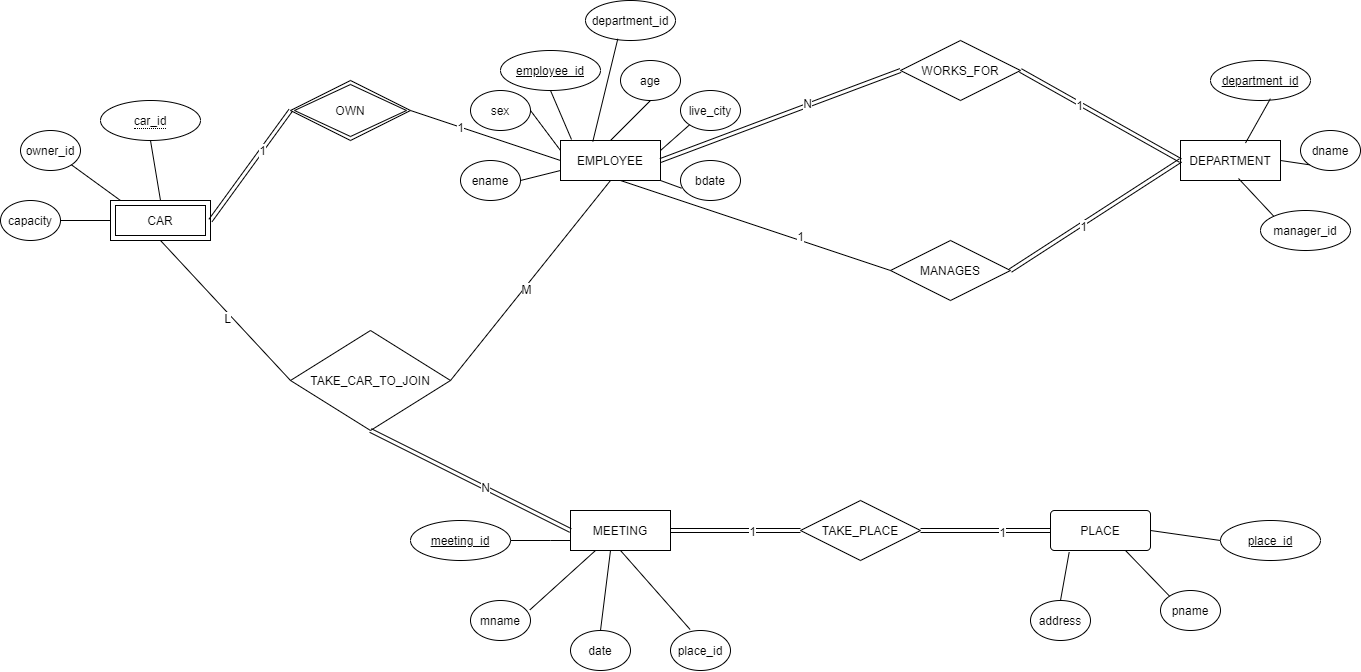

The diagram above was exported from draw.io. Its source (the exported page's mxGraphModel, read from the mxfile embedded in the PNG):
<mxGraphModel dx="1589" dy="1054" grid="1" gridSize="10" guides="1" tooltips="1" connect="1" arrows="1" fold="1" page="1" pageScale="1" pageWidth="1400" pageHeight="850" math="0" shadow="0" extFonts="Permanent Marker^https://fonts.googleapis.com/css?family=Permanent+Marker">
  <root>
    <mxCell id="0" />
    <mxCell id="1" parent="0" />
    <mxCell id="aqdwElEQBSbAD_cAF69c-2" value="EMPLOYEE" style="whiteSpace=wrap;html=1;align=center;" vertex="1" parent="1">
      <mxGeometry x="580" y="260" width="100" height="40" as="geometry" />
    </mxCell>
    <mxCell id="aqdwElEQBSbAD_cAF69c-3" value="DEPARTMENT" style="whiteSpace=wrap;html=1;align=center;" vertex="1" parent="1">
      <mxGeometry x="1200" y="260" width="100" height="40" as="geometry" />
    </mxCell>
    <mxCell id="aqdwElEQBSbAD_cAF69c-4" value="MEETING" style="whiteSpace=wrap;html=1;align=center;" vertex="1" parent="1">
      <mxGeometry x="590" y="630" width="100" height="40" as="geometry" />
    </mxCell>
    <mxCell id="aqdwElEQBSbAD_cAF69c-5" value="PLACE" style="rounded=1;arcSize=10;whiteSpace=wrap;html=1;align=center;" vertex="1" parent="1">
      <mxGeometry x="1070" y="630" width="100" height="40" as="geometry" />
    </mxCell>
    <mxCell id="aqdwElEQBSbAD_cAF69c-6" value="CAR" style="shape=ext;margin=3;double=1;whiteSpace=wrap;html=1;align=center;" vertex="1" parent="1">
      <mxGeometry x="130" y="320" width="100" height="40" as="geometry" />
    </mxCell>
    <mxCell id="aqdwElEQBSbAD_cAF69c-7" value="OWN" style="shape=rhombus;double=1;perimeter=rhombusPerimeter;whiteSpace=wrap;html=1;align=center;" vertex="1" parent="1">
      <mxGeometry x="310" y="200" width="120" height="60" as="geometry" />
    </mxCell>
    <mxCell id="aqdwElEQBSbAD_cAF69c-8" value="TAKE_CAR_TO_JOIN" style="shape=rhombus;perimeter=rhombusPerimeter;whiteSpace=wrap;html=1;align=center;" vertex="1" parent="1">
      <mxGeometry x="310" y="450" width="160" height="100" as="geometry" />
    </mxCell>
    <mxCell id="aqdwElEQBSbAD_cAF69c-9" value="TAKE_PLACE" style="shape=rhombus;perimeter=rhombusPerimeter;whiteSpace=wrap;html=1;align=center;" vertex="1" parent="1">
      <mxGeometry x="820" y="620" width="120" height="60" as="geometry" />
    </mxCell>
    <mxCell id="aqdwElEQBSbAD_cAF69c-10" value="WORKS_FOR" style="shape=rhombus;perimeter=rhombusPerimeter;whiteSpace=wrap;html=1;align=center;" vertex="1" parent="1">
      <mxGeometry x="920" y="160" width="120" height="60" as="geometry" />
    </mxCell>
    <mxCell id="aqdwElEQBSbAD_cAF69c-11" value="MANAGES" style="shape=rhombus;perimeter=rhombusPerimeter;whiteSpace=wrap;html=1;align=center;" vertex="1" parent="1">
      <mxGeometry x="910" y="360" width="120" height="60" as="geometry" />
    </mxCell>
    <mxCell id="aqdwElEQBSbAD_cAF69c-14" value="ename" style="ellipse;whiteSpace=wrap;html=1;align=center;" vertex="1" parent="1">
      <mxGeometry x="480" y="280" width="60" height="40" as="geometry" />
    </mxCell>
    <mxCell id="aqdwElEQBSbAD_cAF69c-21" value="sex" style="ellipse;whiteSpace=wrap;html=1;align=center;" vertex="1" parent="1">
      <mxGeometry x="490" y="210" width="60" height="40" as="geometry" />
    </mxCell>
    <mxCell id="aqdwElEQBSbAD_cAF69c-22" value="age" style="ellipse;whiteSpace=wrap;html=1;align=center;" vertex="1" parent="1">
      <mxGeometry x="640" y="180" width="60" height="40" as="geometry" />
    </mxCell>
    <mxCell id="aqdwElEQBSbAD_cAF69c-23" value="live_city" style="ellipse;whiteSpace=wrap;html=1;align=center;" vertex="1" parent="1">
      <mxGeometry x="700" y="210" width="60" height="40" as="geometry" />
    </mxCell>
    <mxCell id="aqdwElEQBSbAD_cAF69c-24" value="department_id" style="ellipse;whiteSpace=wrap;html=1;align=center;" vertex="1" parent="1">
      <mxGeometry x="605" y="120" width="90" height="40" as="geometry" />
    </mxCell>
    <mxCell id="aqdwElEQBSbAD_cAF69c-25" value="bdate" style="ellipse;whiteSpace=wrap;html=1;align=center;" vertex="1" parent="1">
      <mxGeometry x="700" y="280" width="60" height="40" as="geometry" />
    </mxCell>
    <mxCell id="aqdwElEQBSbAD_cAF69c-26" value="owner_id" style="ellipse;whiteSpace=wrap;html=1;align=center;" vertex="1" parent="1">
      <mxGeometry x="40" y="250" width="60" height="40" as="geometry" />
    </mxCell>
    <mxCell id="aqdwElEQBSbAD_cAF69c-27" value="employee_id" style="ellipse;whiteSpace=wrap;html=1;align=center;fontStyle=4;" vertex="1" parent="1">
      <mxGeometry x="520" y="170" width="100" height="40" as="geometry" />
    </mxCell>
    <mxCell id="aqdwElEQBSbAD_cAF69c-28" value="&lt;span style=&quot;border-bottom: 1px dotted&quot;&gt;car_id&lt;/span&gt;" style="ellipse;whiteSpace=wrap;html=1;align=center;" vertex="1" parent="1">
      <mxGeometry x="120" y="220" width="100" height="40" as="geometry" />
    </mxCell>
    <mxCell id="aqdwElEQBSbAD_cAF69c-29" value="capacity" style="ellipse;whiteSpace=wrap;html=1;align=center;" vertex="1" parent="1">
      <mxGeometry x="20" y="320" width="60" height="40" as="geometry" />
    </mxCell>
    <mxCell id="aqdwElEQBSbAD_cAF69c-33" value="" style="endArrow=none;html=1;rounded=0;exitX=1;exitY=0.5;exitDx=0;exitDy=0;entryX=0;entryY=0.75;entryDx=0;entryDy=0;" edge="1" parent="1" source="aqdwElEQBSbAD_cAF69c-14" target="aqdwElEQBSbAD_cAF69c-2">
      <mxGeometry relative="1" as="geometry">
        <mxPoint x="620" y="370" as="sourcePoint" />
        <mxPoint x="780" y="370" as="targetPoint" />
      </mxGeometry>
    </mxCell>
    <mxCell id="aqdwElEQBSbAD_cAF69c-34" value="" style="endArrow=none;html=1;rounded=0;exitX=0.5;exitY=1;exitDx=0;exitDy=0;entryX=0.11;entryY=-0.025;entryDx=0;entryDy=0;entryPerimeter=0;" edge="1" parent="1" source="aqdwElEQBSbAD_cAF69c-27" target="aqdwElEQBSbAD_cAF69c-2">
      <mxGeometry relative="1" as="geometry">
        <mxPoint x="550" y="310" as="sourcePoint" />
        <mxPoint x="580" y="260" as="targetPoint" />
      </mxGeometry>
    </mxCell>
    <mxCell id="aqdwElEQBSbAD_cAF69c-35" value="" style="endArrow=none;html=1;rounded=0;exitX=0.5;exitY=1;exitDx=0;exitDy=0;entryX=0.5;entryY=0;entryDx=0;entryDy=0;" edge="1" parent="1" source="aqdwElEQBSbAD_cAF69c-22" target="aqdwElEQBSbAD_cAF69c-2">
      <mxGeometry relative="1" as="geometry">
        <mxPoint x="560" y="320" as="sourcePoint" />
        <mxPoint x="600" y="300" as="targetPoint" />
      </mxGeometry>
    </mxCell>
    <mxCell id="aqdwElEQBSbAD_cAF69c-36" value="" style="endArrow=none;html=1;rounded=0;exitX=0.323;exitY=0.025;exitDx=0;exitDy=0;entryX=0.359;entryY=0.958;entryDx=0;entryDy=0;entryPerimeter=0;exitPerimeter=0;" edge="1" parent="1" source="aqdwElEQBSbAD_cAF69c-2" target="aqdwElEQBSbAD_cAF69c-24">
      <mxGeometry relative="1" as="geometry">
        <mxPoint x="570" y="330" as="sourcePoint" />
        <mxPoint x="610" y="310" as="targetPoint" />
      </mxGeometry>
    </mxCell>
    <mxCell id="aqdwElEQBSbAD_cAF69c-37" value="" style="endArrow=none;html=1;rounded=0;exitX=1;exitY=0.25;exitDx=0;exitDy=0;entryX=0;entryY=1;entryDx=0;entryDy=0;" edge="1" parent="1" source="aqdwElEQBSbAD_cAF69c-2" target="aqdwElEQBSbAD_cAF69c-23">
      <mxGeometry relative="1" as="geometry">
        <mxPoint x="580" y="340" as="sourcePoint" />
        <mxPoint x="620" y="320" as="targetPoint" />
      </mxGeometry>
    </mxCell>
    <mxCell id="aqdwElEQBSbAD_cAF69c-38" value="" style="endArrow=none;html=1;rounded=0;exitX=0;exitY=0.25;exitDx=0;exitDy=0;entryX=1;entryY=0.5;entryDx=0;entryDy=0;" edge="1" parent="1" source="aqdwElEQBSbAD_cAF69c-2" target="aqdwElEQBSbAD_cAF69c-21">
      <mxGeometry relative="1" as="geometry">
        <mxPoint x="590" y="350" as="sourcePoint" />
        <mxPoint x="550" y="240" as="targetPoint" />
      </mxGeometry>
    </mxCell>
    <mxCell id="aqdwElEQBSbAD_cAF69c-39" value="" style="endArrow=none;html=1;rounded=0;exitX=1;exitY=1;exitDx=0;exitDy=0;entryX=0.017;entryY=0.692;entryDx=0;entryDy=0;entryPerimeter=0;" edge="1" parent="1" source="aqdwElEQBSbAD_cAF69c-2" target="aqdwElEQBSbAD_cAF69c-25">
      <mxGeometry relative="1" as="geometry">
        <mxPoint x="600" y="360" as="sourcePoint" />
        <mxPoint x="640" y="340" as="targetPoint" />
      </mxGeometry>
    </mxCell>
    <mxCell id="aqdwElEQBSbAD_cAF69c-40" value="" style="endArrow=none;html=1;rounded=0;exitX=1;exitY=0.5;exitDx=0;exitDy=0;entryX=0;entryY=0.5;entryDx=0;entryDy=0;" edge="1" parent="1" source="aqdwElEQBSbAD_cAF69c-29" target="aqdwElEQBSbAD_cAF69c-6">
      <mxGeometry relative="1" as="geometry">
        <mxPoint x="550" y="310" as="sourcePoint" />
        <mxPoint x="590" y="300" as="targetPoint" />
      </mxGeometry>
    </mxCell>
    <mxCell id="aqdwElEQBSbAD_cAF69c-41" value="" style="endArrow=none;html=1;rounded=0;exitX=0.5;exitY=1;exitDx=0;exitDy=0;entryX=0.5;entryY=0;entryDx=0;entryDy=0;" edge="1" parent="1" source="aqdwElEQBSbAD_cAF69c-28" target="aqdwElEQBSbAD_cAF69c-6">
      <mxGeometry relative="1" as="geometry">
        <mxPoint x="90" y="350" as="sourcePoint" />
        <mxPoint x="140" y="350" as="targetPoint" />
      </mxGeometry>
    </mxCell>
    <mxCell id="aqdwElEQBSbAD_cAF69c-42" value="" style="endArrow=none;html=1;rounded=0;exitX=1;exitY=1;exitDx=0;exitDy=0;" edge="1" parent="1" source="aqdwElEQBSbAD_cAF69c-26">
      <mxGeometry relative="1" as="geometry">
        <mxPoint x="100" y="360" as="sourcePoint" />
        <mxPoint x="140" y="320" as="targetPoint" />
      </mxGeometry>
    </mxCell>
    <mxCell id="aqdwElEQBSbAD_cAF69c-43" value="mname" style="ellipse;whiteSpace=wrap;html=1;align=center;" vertex="1" parent="1">
      <mxGeometry x="490" y="720" width="60" height="40" as="geometry" />
    </mxCell>
    <mxCell id="aqdwElEQBSbAD_cAF69c-45" value="date" style="ellipse;whiteSpace=wrap;html=1;align=center;" vertex="1" parent="1">
      <mxGeometry x="590" y="750" width="60" height="40" as="geometry" />
    </mxCell>
    <mxCell id="aqdwElEQBSbAD_cAF69c-46" value="place_id" style="ellipse;whiteSpace=wrap;html=1;align=center;" vertex="1" parent="1">
      <mxGeometry x="690" y="750" width="60" height="40" as="geometry" />
    </mxCell>
    <mxCell id="aqdwElEQBSbAD_cAF69c-47" value="meeting_id" style="ellipse;whiteSpace=wrap;html=1;align=center;fontStyle=4;" vertex="1" parent="1">
      <mxGeometry x="430" y="640" width="100" height="40" as="geometry" />
    </mxCell>
    <mxCell id="aqdwElEQBSbAD_cAF69c-49" value="address" style="ellipse;whiteSpace=wrap;html=1;align=center;" vertex="1" parent="1">
      <mxGeometry x="1050" y="720" width="60" height="40" as="geometry" />
    </mxCell>
    <mxCell id="aqdwElEQBSbAD_cAF69c-50" value="pname" style="ellipse;whiteSpace=wrap;html=1;align=center;" vertex="1" parent="1">
      <mxGeometry x="1180" y="710" width="60" height="40" as="geometry" />
    </mxCell>
    <mxCell id="aqdwElEQBSbAD_cAF69c-51" value="place_id" style="ellipse;whiteSpace=wrap;html=1;align=center;fontStyle=4;" vertex="1" parent="1">
      <mxGeometry x="1240" y="640" width="100" height="40" as="geometry" />
    </mxCell>
    <mxCell id="aqdwElEQBSbAD_cAF69c-54" value="dname" style="ellipse;whiteSpace=wrap;html=1;align=center;" vertex="1" parent="1">
      <mxGeometry x="1320" y="250" width="60" height="40" as="geometry" />
    </mxCell>
    <mxCell id="aqdwElEQBSbAD_cAF69c-56" value="manager_id" style="ellipse;whiteSpace=wrap;html=1;align=center;" vertex="1" parent="1">
      <mxGeometry x="1280" y="330" width="90" height="40" as="geometry" />
    </mxCell>
    <mxCell id="aqdwElEQBSbAD_cAF69c-57" value="department_id" style="ellipse;whiteSpace=wrap;html=1;align=center;fontStyle=4;" vertex="1" parent="1">
      <mxGeometry x="1230" y="180" width="100" height="40" as="geometry" />
    </mxCell>
    <mxCell id="aqdwElEQBSbAD_cAF69c-58" value="" style="shape=link;html=1;entryX=0;entryY=0.5;entryDx=0;entryDy=0;exitX=1;exitY=0.5;exitDx=0;exitDy=0;" edge="1" parent="1" source="aqdwElEQBSbAD_cAF69c-10" target="aqdwElEQBSbAD_cAF69c-3">
      <mxGeometry width="100" relative="1" as="geometry">
        <mxPoint x="1040" y="190" as="sourcePoint" />
        <mxPoint x="990" y="360" as="targetPoint" />
      </mxGeometry>
    </mxCell>
    <mxCell id="aqdwElEQBSbAD_cAF69c-81" value="1" style="edgeLabel;html=1;align=center;verticalAlign=middle;resizable=0;points=[];" vertex="1" connectable="0" parent="aqdwElEQBSbAD_cAF69c-58">
      <mxGeometry x="-0.2615" y="-1" relative="1" as="geometry">
        <mxPoint as="offset" />
      </mxGeometry>
    </mxCell>
    <mxCell id="aqdwElEQBSbAD_cAF69c-59" value="" style="shape=link;html=1;exitX=1;exitY=0.5;exitDx=0;exitDy=0;" edge="1" parent="1" source="aqdwElEQBSbAD_cAF69c-11">
      <mxGeometry width="100" relative="1" as="geometry">
        <mxPoint x="1050" y="200" as="sourcePoint" />
        <mxPoint x="1200" y="280" as="targetPoint" />
      </mxGeometry>
    </mxCell>
    <mxCell id="aqdwElEQBSbAD_cAF69c-83" value="1" style="edgeLabel;html=1;align=center;verticalAlign=middle;resizable=0;points=[];" vertex="1" connectable="0" parent="aqdwElEQBSbAD_cAF69c-59">
      <mxGeometry x="-0.1615" y="-2" relative="1" as="geometry">
        <mxPoint as="offset" />
      </mxGeometry>
    </mxCell>
    <mxCell id="aqdwElEQBSbAD_cAF69c-60" value="" style="shape=link;html=1;entryX=0;entryY=0.5;entryDx=0;entryDy=0;" edge="1" parent="1" target="aqdwElEQBSbAD_cAF69c-10">
      <mxGeometry width="100" relative="1" as="geometry">
        <mxPoint x="680" y="280" as="sourcePoint" />
        <mxPoint x="1220" y="300" as="targetPoint" />
      </mxGeometry>
    </mxCell>
    <mxCell id="aqdwElEQBSbAD_cAF69c-80" value="N" style="edgeLabel;html=1;align=center;verticalAlign=middle;resizable=0;points=[];" vertex="1" connectable="0" parent="aqdwElEQBSbAD_cAF69c-60">
      <mxGeometry x="0.2303" y="3" relative="1" as="geometry">
        <mxPoint as="offset" />
      </mxGeometry>
    </mxCell>
    <mxCell id="aqdwElEQBSbAD_cAF69c-61" value="" style="shape=link;html=1;entryX=0;entryY=0.5;entryDx=0;entryDy=0;exitX=0.5;exitY=1;exitDx=0;exitDy=0;" edge="1" parent="1" source="aqdwElEQBSbAD_cAF69c-8" target="aqdwElEQBSbAD_cAF69c-4">
      <mxGeometry width="100" relative="1" as="geometry">
        <mxPoint x="1070" y="220" as="sourcePoint" />
        <mxPoint x="1230" y="310" as="targetPoint" />
      </mxGeometry>
    </mxCell>
    <mxCell id="aqdwElEQBSbAD_cAF69c-86" value="N" style="edgeLabel;html=1;align=center;verticalAlign=middle;resizable=0;points=[];" vertex="1" connectable="0" parent="aqdwElEQBSbAD_cAF69c-61">
      <mxGeometry x="0.1445" y="1" relative="1" as="geometry">
        <mxPoint as="offset" />
      </mxGeometry>
    </mxCell>
    <mxCell id="aqdwElEQBSbAD_cAF69c-62" value="" style="shape=link;html=1;entryX=0;entryY=0.5;entryDx=0;entryDy=0;exitX=1;exitY=0.5;exitDx=0;exitDy=0;" edge="1" parent="1" source="aqdwElEQBSbAD_cAF69c-6" target="aqdwElEQBSbAD_cAF69c-7">
      <mxGeometry width="100" relative="1" as="geometry">
        <mxPoint x="1080" y="230" as="sourcePoint" />
        <mxPoint x="1240" y="320" as="targetPoint" />
      </mxGeometry>
    </mxCell>
    <mxCell id="aqdwElEQBSbAD_cAF69c-89" value="1" style="edgeLabel;html=1;align=center;verticalAlign=middle;resizable=0;points=[];" vertex="1" connectable="0" parent="aqdwElEQBSbAD_cAF69c-62">
      <mxGeometry x="0.2949" relative="1" as="geometry">
        <mxPoint as="offset" />
      </mxGeometry>
    </mxCell>
    <mxCell id="aqdwElEQBSbAD_cAF69c-63" value="" style="endArrow=none;html=1;rounded=0;exitX=1;exitY=0.5;exitDx=0;exitDy=0;entryX=0;entryY=0.5;entryDx=0;entryDy=0;" edge="1" parent="1" source="aqdwElEQBSbAD_cAF69c-7" target="aqdwElEQBSbAD_cAF69c-2">
      <mxGeometry relative="1" as="geometry">
        <mxPoint x="550" y="310" as="sourcePoint" />
        <mxPoint x="590" y="300" as="targetPoint" />
      </mxGeometry>
    </mxCell>
    <mxCell id="aqdwElEQBSbAD_cAF69c-90" value="1" style="edgeLabel;html=1;align=center;verticalAlign=middle;resizable=0;points=[];" vertex="1" connectable="0" parent="aqdwElEQBSbAD_cAF69c-63">
      <mxGeometry x="-0.342" relative="1" as="geometry">
        <mxPoint as="offset" />
      </mxGeometry>
    </mxCell>
    <mxCell id="aqdwElEQBSbAD_cAF69c-64" value="" style="endArrow=none;html=1;rounded=0;exitX=1;exitY=0.5;exitDx=0;exitDy=0;entryX=0.5;entryY=1;entryDx=0;entryDy=0;" edge="1" parent="1" source="aqdwElEQBSbAD_cAF69c-8" target="aqdwElEQBSbAD_cAF69c-2">
      <mxGeometry relative="1" as="geometry">
        <mxPoint x="440" y="240" as="sourcePoint" />
        <mxPoint x="590" y="290" as="targetPoint" />
      </mxGeometry>
    </mxCell>
    <mxCell id="aqdwElEQBSbAD_cAF69c-88" value="M" style="edgeLabel;html=1;align=center;verticalAlign=middle;resizable=0;points=[];" vertex="1" connectable="0" parent="aqdwElEQBSbAD_cAF69c-64">
      <mxGeometry x="-0.074" y="-1" relative="1" as="geometry">
        <mxPoint as="offset" />
      </mxGeometry>
    </mxCell>
    <mxCell id="aqdwElEQBSbAD_cAF69c-65" value="" style="endArrow=none;html=1;rounded=0;exitX=0.5;exitY=1;exitDx=0;exitDy=0;entryX=0;entryY=0.5;entryDx=0;entryDy=0;" edge="1" parent="1" source="aqdwElEQBSbAD_cAF69c-6" target="aqdwElEQBSbAD_cAF69c-8">
      <mxGeometry relative="1" as="geometry">
        <mxPoint x="450" y="250" as="sourcePoint" />
        <mxPoint x="600" y="300" as="targetPoint" />
      </mxGeometry>
    </mxCell>
    <mxCell id="aqdwElEQBSbAD_cAF69c-87" value="L" style="edgeLabel;html=1;align=center;verticalAlign=middle;resizable=0;points=[];" vertex="1" connectable="0" parent="aqdwElEQBSbAD_cAF69c-65">
      <mxGeometry x="0.0701" y="-4" relative="1" as="geometry">
        <mxPoint as="offset" />
      </mxGeometry>
    </mxCell>
    <mxCell id="aqdwElEQBSbAD_cAF69c-66" value="" style="endArrow=none;html=1;rounded=0;entryX=0;entryY=0.5;entryDx=0;entryDy=0;" edge="1" parent="1" target="aqdwElEQBSbAD_cAF69c-11">
      <mxGeometry relative="1" as="geometry">
        <mxPoint x="640" y="300" as="sourcePoint" />
        <mxPoint x="610" y="310" as="targetPoint" />
      </mxGeometry>
    </mxCell>
    <mxCell id="aqdwElEQBSbAD_cAF69c-82" value="1" style="edgeLabel;html=1;align=center;verticalAlign=middle;resizable=0;points=[];" vertex="1" connectable="0" parent="aqdwElEQBSbAD_cAF69c-66">
      <mxGeometry x="0.3221" y="4" relative="1" as="geometry">
        <mxPoint as="offset" />
      </mxGeometry>
    </mxCell>
    <mxCell id="aqdwElEQBSbAD_cAF69c-67" value="" style="shape=link;html=1;entryX=1;entryY=0.5;entryDx=0;entryDy=0;exitX=0;exitY=0.5;exitDx=0;exitDy=0;" edge="1" parent="1" source="aqdwElEQBSbAD_cAF69c-9" target="aqdwElEQBSbAD_cAF69c-4">
      <mxGeometry width="100" relative="1" as="geometry">
        <mxPoint x="400" y="540" as="sourcePoint" />
        <mxPoint x="600" y="660" as="targetPoint" />
      </mxGeometry>
    </mxCell>
    <mxCell id="aqdwElEQBSbAD_cAF69c-85" value="1" style="edgeLabel;html=1;align=center;verticalAlign=middle;resizable=0;points=[];" vertex="1" connectable="0" parent="aqdwElEQBSbAD_cAF69c-67">
      <mxGeometry x="-0.2459" relative="1" as="geometry">
        <mxPoint as="offset" />
      </mxGeometry>
    </mxCell>
    <mxCell id="aqdwElEQBSbAD_cAF69c-68" value="" style="shape=link;html=1;entryX=1;entryY=0.5;entryDx=0;entryDy=0;exitX=0;exitY=0.5;exitDx=0;exitDy=0;" edge="1" parent="1" source="aqdwElEQBSbAD_cAF69c-5" target="aqdwElEQBSbAD_cAF69c-9">
      <mxGeometry width="100" relative="1" as="geometry">
        <mxPoint x="820" y="650" as="sourcePoint" />
        <mxPoint x="700" y="660" as="targetPoint" />
      </mxGeometry>
    </mxCell>
    <mxCell id="aqdwElEQBSbAD_cAF69c-84" value="1" style="edgeLabel;html=1;align=center;verticalAlign=middle;resizable=0;points=[];" vertex="1" connectable="0" parent="aqdwElEQBSbAD_cAF69c-68">
      <mxGeometry x="-0.2526" y="1" relative="1" as="geometry">
        <mxPoint as="offset" />
      </mxGeometry>
    </mxCell>
    <mxCell id="aqdwElEQBSbAD_cAF69c-69" value="" style="endArrow=none;html=1;rounded=0;exitX=1;exitY=0.5;exitDx=0;exitDy=0;entryX=0;entryY=0.75;entryDx=0;entryDy=0;" edge="1" parent="1" source="aqdwElEQBSbAD_cAF69c-47" target="aqdwElEQBSbAD_cAF69c-4">
      <mxGeometry relative="1" as="geometry">
        <mxPoint x="190" y="370" as="sourcePoint" />
        <mxPoint x="340" y="510" as="targetPoint" />
        <Array as="points">
          <mxPoint x="570" y="660" />
        </Array>
      </mxGeometry>
    </mxCell>
    <mxCell id="aqdwElEQBSbAD_cAF69c-70" value="" style="endArrow=none;html=1;rounded=0;exitX=0.99;exitY=0.234;exitDx=0;exitDy=0;entryX=0.25;entryY=1;entryDx=0;entryDy=0;exitPerimeter=0;" edge="1" parent="1" source="aqdwElEQBSbAD_cAF69c-43" target="aqdwElEQBSbAD_cAF69c-4">
      <mxGeometry relative="1" as="geometry">
        <mxPoint x="539.9999999999961" y="670" as="sourcePoint" />
        <mxPoint x="600" y="670" as="targetPoint" />
        <Array as="points" />
      </mxGeometry>
    </mxCell>
    <mxCell id="aqdwElEQBSbAD_cAF69c-72" value="" style="endArrow=none;html=1;rounded=0;entryX=0.5;entryY=0;entryDx=0;entryDy=0;" edge="1" parent="1" target="aqdwElEQBSbAD_cAF69c-45">
      <mxGeometry relative="1" as="geometry">
        <mxPoint x="630" y="670" as="sourcePoint" />
        <mxPoint x="718.7867965644039" y="254.1421356237306" as="targetPoint" />
      </mxGeometry>
    </mxCell>
    <mxCell id="aqdwElEQBSbAD_cAF69c-73" value="" style="endArrow=none;html=1;rounded=0;entryX=0.327;entryY=-0.025;entryDx=0;entryDy=0;exitX=0.5;exitY=1;exitDx=0;exitDy=0;entryPerimeter=0;" edge="1" parent="1" source="aqdwElEQBSbAD_cAF69c-4" target="aqdwElEQBSbAD_cAF69c-46">
      <mxGeometry relative="1" as="geometry">
        <mxPoint x="640" y="680" as="sourcePoint" />
        <mxPoint x="630" y="760" as="targetPoint" />
      </mxGeometry>
    </mxCell>
    <mxCell id="aqdwElEQBSbAD_cAF69c-74" value="" style="endArrow=none;html=1;rounded=0;entryX=0.5;entryY=0;entryDx=0;entryDy=0;exitX=0.187;exitY=1.04;exitDx=0;exitDy=0;exitPerimeter=0;" edge="1" parent="1" source="aqdwElEQBSbAD_cAF69c-5" target="aqdwElEQBSbAD_cAF69c-49">
      <mxGeometry relative="1" as="geometry">
        <mxPoint x="650" y="680" as="sourcePoint" />
        <mxPoint x="719.6199999999999" y="759" as="targetPoint" />
      </mxGeometry>
    </mxCell>
    <mxCell id="aqdwElEQBSbAD_cAF69c-75" value="" style="endArrow=none;html=1;rounded=0;entryX=0;entryY=0;entryDx=0;entryDy=0;exitX=0.75;exitY=1;exitDx=0;exitDy=0;" edge="1" parent="1" source="aqdwElEQBSbAD_cAF69c-5" target="aqdwElEQBSbAD_cAF69c-50">
      <mxGeometry relative="1" as="geometry">
        <mxPoint x="1098.6999999999998" y="681.6000000000001" as="sourcePoint" />
        <mxPoint x="1090" y="730" as="targetPoint" />
      </mxGeometry>
    </mxCell>
    <mxCell id="aqdwElEQBSbAD_cAF69c-76" value="" style="endArrow=none;html=1;rounded=0;entryX=0;entryY=0.5;entryDx=0;entryDy=0;exitX=1;exitY=0.5;exitDx=0;exitDy=0;" edge="1" parent="1" source="aqdwElEQBSbAD_cAF69c-5" target="aqdwElEQBSbAD_cAF69c-51">
      <mxGeometry relative="1" as="geometry">
        <mxPoint x="1108.6999999999998" y="691.6000000000001" as="sourcePoint" />
        <mxPoint x="1100" y="740" as="targetPoint" />
      </mxGeometry>
    </mxCell>
    <mxCell id="aqdwElEQBSbAD_cAF69c-77" value="" style="endArrow=none;html=1;rounded=0;entryX=0;entryY=0;entryDx=0;entryDy=0;" edge="1" parent="1" target="aqdwElEQBSbAD_cAF69c-56">
      <mxGeometry relative="1" as="geometry">
        <mxPoint x="1258" y="298" as="sourcePoint" />
        <mxPoint x="1110" y="750" as="targetPoint" />
      </mxGeometry>
    </mxCell>
    <mxCell id="aqdwElEQBSbAD_cAF69c-78" value="" style="endArrow=none;html=1;rounded=0;exitX=1;exitY=0.5;exitDx=0;exitDy=0;entryX=0;entryY=1;entryDx=0;entryDy=0;" edge="1" parent="1" source="aqdwElEQBSbAD_cAF69c-3" target="aqdwElEQBSbAD_cAF69c-54">
      <mxGeometry relative="1" as="geometry">
        <mxPoint x="1268.0000000000002" y="308" as="sourcePoint" />
        <mxPoint x="1320" y="278" as="targetPoint" />
      </mxGeometry>
    </mxCell>
    <mxCell id="aqdwElEQBSbAD_cAF69c-79" value="" style="endArrow=none;html=1;rounded=0;entryX=0.599;entryY=0.955;entryDx=0;entryDy=0;exitX=0.65;exitY=0.063;exitDx=0;exitDy=0;exitPerimeter=0;entryPerimeter=0;" edge="1" parent="1" source="aqdwElEQBSbAD_cAF69c-3" target="aqdwElEQBSbAD_cAF69c-57">
      <mxGeometry relative="1" as="geometry">
        <mxPoint x="1278.0000000000002" y="318" as="sourcePoint" />
        <mxPoint x="1313.35265613249" y="355.78162811749553" as="targetPoint" />
      </mxGeometry>
    </mxCell>
  </root>
</mxGraphModel>